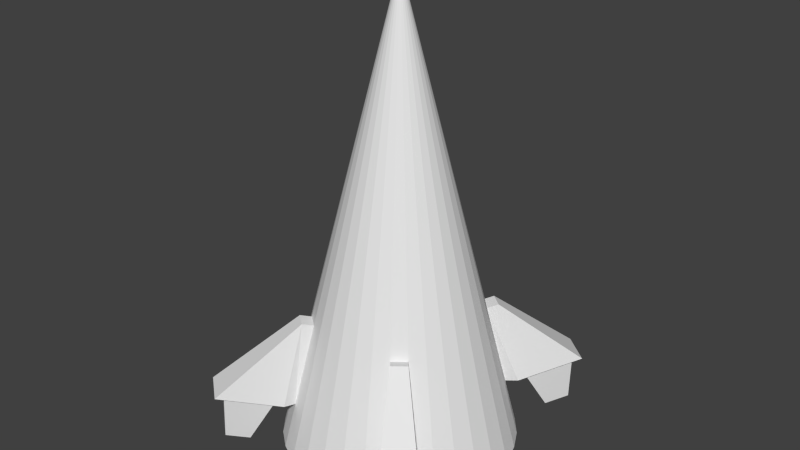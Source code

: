 # Source: scout.blend  (saved by Blender 2.76.0; exported with 4.5.12 LTS)
import bpy
from mathutils import Matrix  # noqa: F401  (used for matrix-valued properties, if any)

bpy.ops.wm.read_factory_settings(use_empty=True)
scene = bpy.context.scene
scene.name = 'Scene'

# ---- collections
col_collection_1 = bpy.data.collections.new('Collection 1'); scene.collection.children.link(col_collection_1)

# ---- world
world_world = bpy.data.worlds.new('World'); scene.world = world_world
world_world.color = (0.05088, 0.05088, 0.05088)
world_world.use_sun_shadow = False
world_world.sun_shadow_jitter_overblur = 0.0
world_world.cycles.sampling_method = 'MANUAL'
world_world.cycles.sample_map_resolution = 256

# ---- meshes
me_cone_001 = bpy.data.meshes.new('Cone.001')
me_cone_001.from_pydata([(0.0, 0.0, 3.0), (-3.258e-07, -1.0, -1.0), (-0.1951, -0.9808, -1.0), (-0.3827, -0.9239, -1.0), (-0.5556, -0.8315, -1.0), (-0.7071, -0.7071, -1.0), (-0.8315, -0.5556, -1.0), (-0.9239, -0.3827, -1.0), (-0.9808, -0.1951, -1.0), (-1.0, 9.656e-07, -1.0), (-3.258e-07, -1.0, -1.0), (0.0, -0.6621, -1.0), (-0.7071, -0.7071, -1.0), (-0.5556, -0.8315, -1.0), (-0.5929, -0.5929, -1.134), (-0.472, -0.6576, -1.0), (-0.5163, -0.6441, -1.0), (-0.5572, -0.6223, -1.0), (-0.5929, -0.5929, -1.0), (-0.6223, -0.5572, -1.0), (-0.6441, -0.5163, -1.0), (-0.6576, -0.472, -1.0), (-0.6621, 0.0, -1.0), (-0.5063, -0.5063, 0.1357), (-0.6223, -0.5572, -1.134), (-0.5572, -0.6223, -1.134), (0.0, -0.6621, -1.134), (-0.472, -0.6576, -1.134), (-0.5163, -0.6441, -1.134), (-0.6441, -0.5163, -1.134), (-0.6576, -0.472, -1.134), (-0.6621, 0.0, -1.134), (0.0, 0.0, -1.134), (-0.3978, -0.5954, 0.1357), (-0.6351, -0.6351, -0.5924), (-0.499, -0.7467, -0.5924), (-0.459, -0.6699, 0.1597), (-0.5675, -0.5809, 0.1597), (-0.7389, -0.6745, -0.5684), (-0.5174, -0.8563, -0.5684), (-0.8571, -1.289, -0.4076), (-1.097, -1.092, -0.4076), (-0.5935, -0.8888, -0.547), (-0.7559, -0.7555, -0.547), (-0.8425, -1.206, -0.429), (-1.018, -1.062, -0.429), (-0.7701, -1.021, -0.9065), (-0.8514, -0.9546, -0.9065), (-0.8947, -1.18, -0.8475), (-0.9827, -1.108, -0.8475)], [(1, 10)], [(8, 0, 9), (7, 0, 8), (6, 0, 7), (5, 0, 6), (3, 4, 17, 16), (3, 0, 4), (2, 0, 3), (1, 0, 2), (2, 3, 16, 15), (4, 5, 18, 17), (7, 8, 21, 20), (1, 2, 15, 11), (33, 0, 23), (11, 15, 27, 26), (6, 7, 20, 19), (8, 9, 22, 21), (5, 6, 19, 18), (26, 27, 28, 25, 14, 24, 29, 30, 31, 32), (19, 20, 29, 24), (18, 19, 24, 14), (15, 16, 28, 27), (20, 21, 30, 29), (17, 18, 14, 25), (16, 17, 25, 28), (21, 22, 31, 30), (35, 33, 36, 39), (13, 35, 34, 12), (33, 23, 37, 36), (34, 35, 39, 38), (23, 34, 38, 37), (36, 37, 41, 40), (38, 41, 37), (39, 36, 40), (41, 38, 43, 45), (43, 42, 46, 47), (38, 39, 42, 43), (39, 40, 44, 42), (40, 41, 45, 44), (47, 46, 48, 49), (42, 44, 48, 46), (44, 45, 49, 48), (45, 43, 47, 49)])
me_cone_001.use_remesh_preserve_volume = False
me_cone_001.use_remesh_preserve_attributes = False
me_cone_001.use_mirror_vertex_groups = False
me_cone_001.update()

# ---- objects
ob_cone = bpy.data.objects.new('Cone', me_cone_001)

# ---- transforms, parenting, visibility, modifiers, constraints
ob_cone.location = (0.0, 0.0, 0.0)
ob_cone.lineart.crease_threshold = 0.0
_m = ob_cone.modifiers.new('Mirror', 'MIRROR')
_m.use_axis = (True, True, False)
_m.use_clip = True

# ---- collection membership
col_collection_1.objects.link(ob_cone)

# ---- scene / render settings (as saved in the file)
scene.frame_start = 1; scene.frame_end = 250; scene.frame_set(1)
scene.render.engine = 'BLENDER_EEVEE_NEXT'
scene.render.resolution_percentage = 50
scene.render.dither_intensity = 0.0
scene.cycles.use_denoising = False
scene.cycles.samples = 10
scene.cycles.sampling_pattern = 'TABULATED_SOBOL'
scene.cycles.light_sampling_threshold = 0.0
scene.cycles.use_adaptive_sampling = False
scene.cycles.use_light_tree = False
scene.cycles.blur_glossy = 0.0
scene.cycles.pixel_filter_type = 'GAUSSIAN'
scene.cycles.sample_clamp_indirect = 0.0
scene.view_settings.view_transform = 'Standard'
bpy.context.view_layer.update()

# ---- added for rendering (the .blend has no active camera and no usable light): camera, sun
cam_auto = bpy.data.cameras.new('AutoCamera')
cam_auto.lens = 50.0
cam_auto.sensor_width = 36.0
cam_auto.clip_end = 1000.0
ob_auto_camera = bpy.data.objects.new('AutoCamera', cam_auto)
scene.collection.objects.link(ob_auto_camera)
ob_auto_camera.location = (4.94354, -5.93225, 4.88784)
ob_auto_camera.rotation_euler = (1.09748, -7.21219e-08, 0.694738)
scene.camera = ob_auto_camera
light_auto_sun = bpy.data.lights.new('AutoSun', 'SUN')
light_auto_sun.energy = 3.0
light_auto_sun.angle = 0.0523599
ob_auto_sun = bpy.data.objects.new('AutoSun', light_auto_sun)
scene.collection.objects.link(ob_auto_sun)
ob_auto_sun.rotation_euler = (0.872665, 0.174533, 0.523599)
bpy.context.view_layer.update()
